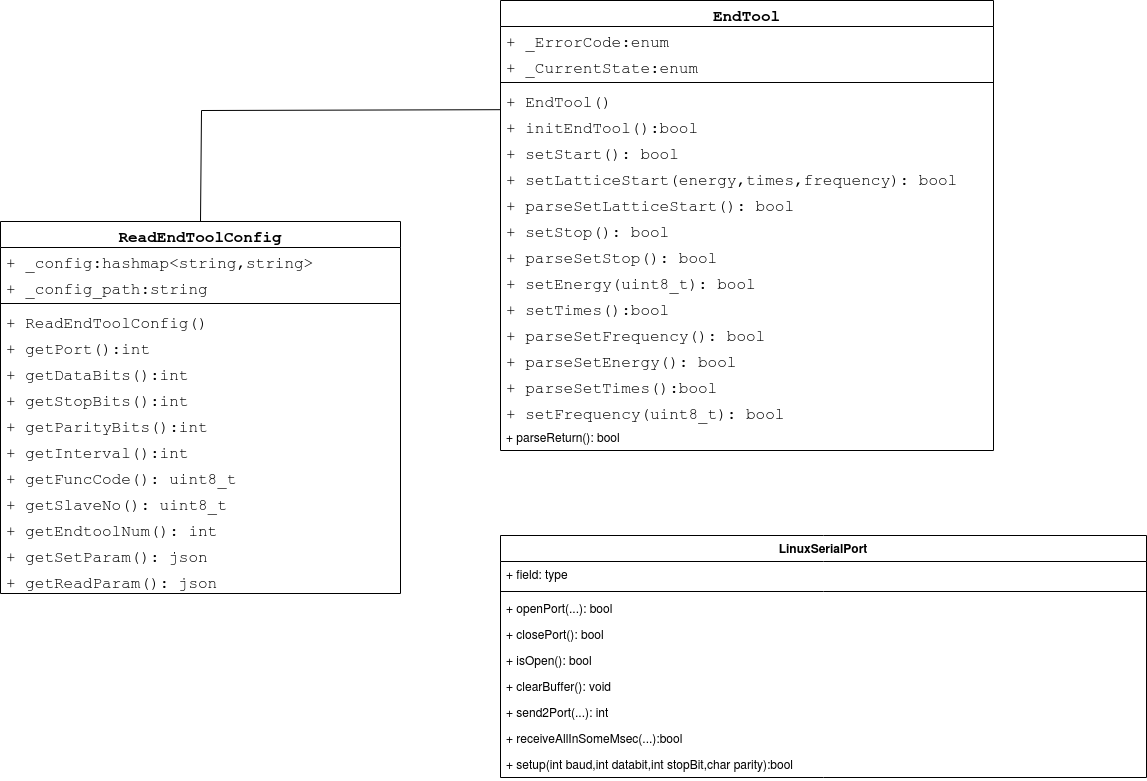

The diagram above was exported from draw.io. Its source (the exported page's mxGraphModel, read from the mxfile embedded in the PNG):
<mxGraphModel dx="1834" dy="1160" grid="1" gridSize="17" guides="1" tooltips="1" connect="1" arrows="1" fold="1" page="0" pageScale="1" pageWidth="827" pageHeight="1169" background="none" math="0" shadow="0">
  <root>
    <mxCell id="0" />
    <mxCell id="1" parent="0" />
    <mxCell id="4wPS-7Ne93dtyZCl3nmN-13" value="ReadEndToolConfig" style="swimlane;fontStyle=1;align=center;verticalAlign=top;childLayout=stackLayout;horizontal=1;startSize=26;horizontalStack=0;resizeParent=1;resizeParentMax=0;resizeLast=0;collapsible=1;marginBottom=0;whiteSpace=wrap;html=1;fontSize=16;fontFamily=Courier New;" parent="1" vertex="1">
      <mxGeometry x="-228" y="136" width="400" height="372" as="geometry" />
    </mxCell>
    <mxCell id="4wPS-7Ne93dtyZCl3nmN-14" value="+&lt;span style=&quot;white-space: pre; font-size: 16px;&quot;&gt; &lt;/span&gt;_config:hashmap&amp;lt;string,string&amp;gt;&lt;br style=&quot;font-size: 16px;&quot;&gt;" style="text;strokeColor=none;fillColor=none;align=left;verticalAlign=top;spacingLeft=4;spacingRight=4;overflow=hidden;rotatable=0;points=[[0,0.5],[1,0.5]];portConstraint=eastwest;whiteSpace=wrap;html=1;fontSize=16;fontFamily=Courier New;" parent="4wPS-7Ne93dtyZCl3nmN-13" vertex="1">
      <mxGeometry y="26" width="400" height="26" as="geometry" />
    </mxCell>
    <mxCell id="e2u0W59M-Ty689zqZCTz-7" value="+&lt;span style=&quot;border-color: var(--border-color); font-size: 16px;&quot;&gt; &lt;/span&gt;&lt;span style=&quot;font-size: 16px;&quot;&gt;_config_path:string&lt;/span&gt;" style="text;strokeColor=none;fillColor=none;align=left;verticalAlign=top;spacingLeft=4;spacingRight=4;overflow=hidden;rotatable=0;points=[[0,0.5],[1,0.5]];portConstraint=eastwest;whiteSpace=wrap;html=1;fontSize=16;fontFamily=Courier New;" parent="4wPS-7Ne93dtyZCl3nmN-13" vertex="1">
      <mxGeometry y="52" width="400" height="26" as="geometry" />
    </mxCell>
    <mxCell id="4wPS-7Ne93dtyZCl3nmN-15" value="" style="line;strokeWidth=1;fillColor=none;align=left;verticalAlign=middle;spacingTop=-1;spacingLeft=3;spacingRight=3;rotatable=0;labelPosition=right;points=[];portConstraint=eastwest;strokeColor=inherit;fontSize=16;fontFamily=Courier New;" parent="4wPS-7Ne93dtyZCl3nmN-13" vertex="1">
      <mxGeometry y="78" width="400" height="8" as="geometry" />
    </mxCell>
    <mxCell id="4wPS-7Ne93dtyZCl3nmN-16" value="+ ReadEndToolConfig()&lt;br style=&quot;font-size: 16px;&quot;&gt;&lt;br style=&quot;font-size: 16px;&quot;&gt;&lt;br style=&quot;font-size: 16px;&quot;&gt;&lt;br style=&quot;font-size: 16px;&quot;&gt;" style="text;strokeColor=none;fillColor=none;align=left;verticalAlign=top;spacingLeft=4;spacingRight=4;overflow=hidden;rotatable=0;points=[[0,0.5],[1,0.5]];portConstraint=eastwest;whiteSpace=wrap;html=1;fontSize=16;fontFamily=Courier New;" parent="4wPS-7Ne93dtyZCl3nmN-13" vertex="1">
      <mxGeometry y="86" width="400" height="26" as="geometry" />
    </mxCell>
    <mxCell id="e2u0W59M-Ty689zqZCTz-2" value="+&lt;span style=&quot;border-color: var(--border-color); font-size: 16px;&quot;&gt;&amp;nbsp;&lt;/span&gt;&lt;span style=&quot;font-size: 16px;&quot;&gt;getPort():int&lt;/span&gt;" style="text;strokeColor=none;fillColor=none;align=left;verticalAlign=top;spacingLeft=4;spacingRight=4;overflow=hidden;rotatable=0;points=[[0,0.5],[1,0.5]];portConstraint=eastwest;whiteSpace=wrap;html=1;fontSize=16;fontFamily=Courier New;" parent="4wPS-7Ne93dtyZCl3nmN-13" vertex="1">
      <mxGeometry y="112" width="400" height="26" as="geometry" />
    </mxCell>
    <mxCell id="e2u0W59M-Ty689zqZCTz-3" value="+&lt;span style=&quot;border-color: var(--border-color); font-size: 16px;&quot;&gt;&amp;nbsp;&lt;/span&gt;&lt;span style=&quot;font-size: 16px;&quot;&gt;getDataBits():int&lt;/span&gt;" style="text;strokeColor=none;fillColor=none;align=left;verticalAlign=top;spacingLeft=4;spacingRight=4;overflow=hidden;rotatable=0;points=[[0,0.5],[1,0.5]];portConstraint=eastwest;whiteSpace=wrap;html=1;fontSize=16;fontFamily=Courier New;" parent="4wPS-7Ne93dtyZCl3nmN-13" vertex="1">
      <mxGeometry y="138" width="400" height="26" as="geometry" />
    </mxCell>
    <mxCell id="e2u0W59M-Ty689zqZCTz-4" value="+&lt;span style=&quot;border-color: var(--border-color); font-size: 16px;&quot;&gt; &lt;/span&gt;&lt;span style=&quot;font-size: 16px;&quot;&gt;getStopBits():int&lt;/span&gt;" style="text;strokeColor=none;fillColor=none;align=left;verticalAlign=top;spacingLeft=4;spacingRight=4;overflow=hidden;rotatable=0;points=[[0,0.5],[1,0.5]];portConstraint=eastwest;whiteSpace=wrap;html=1;fontSize=16;fontFamily=Courier New;" parent="4wPS-7Ne93dtyZCl3nmN-13" vertex="1">
      <mxGeometry y="164" width="400" height="26" as="geometry" />
    </mxCell>
    <mxCell id="e2u0W59M-Ty689zqZCTz-5" value="+&amp;nbsp;&lt;span style=&quot;font-size: 16px;&quot;&gt;getParityBits():int&lt;/span&gt;" style="text;strokeColor=none;fillColor=none;align=left;verticalAlign=top;spacingLeft=4;spacingRight=4;overflow=hidden;rotatable=0;points=[[0,0.5],[1,0.5]];portConstraint=eastwest;whiteSpace=wrap;html=1;fontSize=16;fontFamily=Courier New;" parent="4wPS-7Ne93dtyZCl3nmN-13" vertex="1">
      <mxGeometry y="190" width="400" height="26" as="geometry" />
    </mxCell>
    <mxCell id="e2u0W59M-Ty689zqZCTz-6" value="+&lt;span style=&quot;border-color: var(--border-color); font-size: 16px;&quot;&gt; &lt;/span&gt;&lt;span style=&quot;font-size: 16px;&quot;&gt;getInterval():int&lt;/span&gt;" style="text;strokeColor=none;fillColor=none;align=left;verticalAlign=top;spacingLeft=4;spacingRight=4;overflow=hidden;rotatable=0;points=[[0,0.5],[1,0.5]];portConstraint=eastwest;whiteSpace=wrap;html=1;fontSize=16;fontFamily=Courier New;" parent="4wPS-7Ne93dtyZCl3nmN-13" vertex="1">
      <mxGeometry y="216" width="400" height="26" as="geometry" />
    </mxCell>
    <mxCell id="e2u0W59M-Ty689zqZCTz-14" value="+ getFuncCode(): uint8_t" style="text;strokeColor=none;fillColor=none;align=left;verticalAlign=top;spacingLeft=4;spacingRight=4;overflow=hidden;rotatable=0;points=[[0,0.5],[1,0.5]];portConstraint=eastwest;whiteSpace=wrap;html=1;fontSize=16;fontFamily=Courier New;" parent="4wPS-7Ne93dtyZCl3nmN-13" vertex="1">
      <mxGeometry y="242" width="400" height="26" as="geometry" />
    </mxCell>
    <mxCell id="e2u0W59M-Ty689zqZCTz-15" value="+ getSlaveNo(): uint8_t" style="text;strokeColor=none;fillColor=none;align=left;verticalAlign=top;spacingLeft=4;spacingRight=4;overflow=hidden;rotatable=0;points=[[0,0.5],[1,0.5]];portConstraint=eastwest;whiteSpace=wrap;html=1;fontSize=16;fontFamily=Courier New;" parent="4wPS-7Ne93dtyZCl3nmN-13" vertex="1">
      <mxGeometry y="268" width="400" height="26" as="geometry" />
    </mxCell>
    <mxCell id="e2u0W59M-Ty689zqZCTz-16" value="+ getEndtoolNum(): int" style="text;strokeColor=none;fillColor=none;align=left;verticalAlign=top;spacingLeft=4;spacingRight=4;overflow=hidden;rotatable=0;points=[[0,0.5],[1,0.5]];portConstraint=eastwest;whiteSpace=wrap;html=1;fontSize=16;fontFamily=Courier New;" parent="4wPS-7Ne93dtyZCl3nmN-13" vertex="1">
      <mxGeometry y="294" width="400" height="26" as="geometry" />
    </mxCell>
    <mxCell id="e2u0W59M-Ty689zqZCTz-17" value="+ getSetParam(): json" style="text;strokeColor=none;fillColor=none;align=left;verticalAlign=top;spacingLeft=4;spacingRight=4;overflow=hidden;rotatable=0;points=[[0,0.5],[1,0.5]];portConstraint=eastwest;whiteSpace=wrap;html=1;fontSize=16;fontFamily=Courier New;" parent="4wPS-7Ne93dtyZCl3nmN-13" vertex="1">
      <mxGeometry y="320" width="400" height="26" as="geometry" />
    </mxCell>
    <mxCell id="U_xupRtasTDxK6WUunK_-7" value="+ getReadParam(): json" style="text;strokeColor=none;fillColor=none;align=left;verticalAlign=top;spacingLeft=4;spacingRight=4;overflow=hidden;rotatable=0;points=[[0,0.5],[1,0.5]];portConstraint=eastwest;whiteSpace=wrap;html=1;fontSize=16;fontFamily=Courier New;" vertex="1" parent="4wPS-7Ne93dtyZCl3nmN-13">
      <mxGeometry y="346" width="400" height="26" as="geometry" />
    </mxCell>
    <mxCell id="4wPS-7Ne93dtyZCl3nmN-25" value="EndTool" style="swimlane;fontStyle=1;align=center;verticalAlign=top;childLayout=stackLayout;horizontal=1;startSize=26;horizontalStack=0;resizeParent=1;resizeParentMax=0;resizeLast=0;collapsible=1;marginBottom=0;whiteSpace=wrap;html=1;fontSize=16;fontFamily=Courier New;" parent="1" vertex="1">
      <mxGeometry x="272" y="-85" width="493" height="450" as="geometry" />
    </mxCell>
    <mxCell id="4wPS-7Ne93dtyZCl3nmN-26" value="+&lt;span style=&quot;white-space: pre; font-size: 16px;&quot;&gt; &lt;/span&gt;_ErrorCode:enum" style="text;strokeColor=none;fillColor=none;align=left;verticalAlign=top;spacingLeft=4;spacingRight=4;overflow=hidden;rotatable=0;points=[[0,0.5],[1,0.5]];portConstraint=eastwest;whiteSpace=wrap;html=1;fontSize=16;fontFamily=Courier New;" parent="4wPS-7Ne93dtyZCl3nmN-25" vertex="1">
      <mxGeometry y="26" width="493" height="26" as="geometry" />
    </mxCell>
    <mxCell id="4wPS-7Ne93dtyZCl3nmN-29" value="+ _CurrentState:enum" style="text;strokeColor=none;fillColor=none;align=left;verticalAlign=top;spacingLeft=4;spacingRight=4;overflow=hidden;rotatable=0;points=[[0,0.5],[1,0.5]];portConstraint=eastwest;whiteSpace=wrap;html=1;fontSize=16;fontFamily=Courier New;" parent="4wPS-7Ne93dtyZCl3nmN-25" vertex="1">
      <mxGeometry y="52" width="493" height="26" as="geometry" />
    </mxCell>
    <mxCell id="4wPS-7Ne93dtyZCl3nmN-27" value="" style="line;strokeWidth=1;fillColor=none;align=left;verticalAlign=middle;spacingTop=-1;spacingLeft=3;spacingRight=3;rotatable=0;labelPosition=right;points=[];portConstraint=eastwest;strokeColor=inherit;fontSize=16;fontFamily=Courier New;" parent="4wPS-7Ne93dtyZCl3nmN-25" vertex="1">
      <mxGeometry y="78" width="493" height="8" as="geometry" />
    </mxCell>
    <mxCell id="4wPS-7Ne93dtyZCl3nmN-28" value="+ EndTool()&lt;br style=&quot;font-size: 16px;&quot;&gt;" style="text;strokeColor=none;fillColor=none;align=left;verticalAlign=top;spacingLeft=4;spacingRight=4;overflow=hidden;rotatable=0;points=[[0,0.5],[1,0.5]];portConstraint=eastwest;whiteSpace=wrap;html=1;fontSize=16;fontFamily=Courier New;" parent="4wPS-7Ne93dtyZCl3nmN-25" vertex="1">
      <mxGeometry y="86" width="493" height="26" as="geometry" />
    </mxCell>
    <mxCell id="e2u0W59M-Ty689zqZCTz-8" value="+ initEndTool():bool&lt;br style=&quot;font-size: 16px;&quot;&gt;" style="text;strokeColor=none;fillColor=none;align=left;verticalAlign=top;spacingLeft=4;spacingRight=4;overflow=hidden;rotatable=0;points=[[0,0.5],[1,0.5]];portConstraint=eastwest;whiteSpace=wrap;html=1;fontSize=16;fontFamily=Courier New;" parent="4wPS-7Ne93dtyZCl3nmN-25" vertex="1">
      <mxGeometry y="112" width="493" height="26" as="geometry" />
    </mxCell>
    <mxCell id="e2u0W59M-Ty689zqZCTz-12" value="+ setStart(): bool" style="text;strokeColor=none;fillColor=none;align=left;verticalAlign=top;spacingLeft=4;spacingRight=4;overflow=hidden;rotatable=0;points=[[0,0.5],[1,0.5]];portConstraint=eastwest;whiteSpace=wrap;html=1;fontSize=16;fontFamily=Courier New;" parent="4wPS-7Ne93dtyZCl3nmN-25" vertex="1">
      <mxGeometry y="138" width="493" height="26" as="geometry" />
    </mxCell>
    <mxCell id="e2u0W59M-Ty689zqZCTz-22" value="+ setLatticeStart(energy,times,frequency): bool" style="text;strokeColor=none;fillColor=none;align=left;verticalAlign=top;spacingLeft=4;spacingRight=4;overflow=hidden;rotatable=0;points=[[0,0.5],[1,0.5]];portConstraint=eastwest;whiteSpace=wrap;html=1;fontSize=16;fontFamily=Courier New;" parent="4wPS-7Ne93dtyZCl3nmN-25" vertex="1">
      <mxGeometry y="164" width="493" height="26" as="geometry" />
    </mxCell>
    <mxCell id="e2u0W59M-Ty689zqZCTz-23" value="+ parseSetLatticeStart(): bool" style="text;strokeColor=none;fillColor=none;align=left;verticalAlign=top;spacingLeft=4;spacingRight=4;overflow=hidden;rotatable=0;points=[[0,0.5],[1,0.5]];portConstraint=eastwest;whiteSpace=wrap;html=1;fontSize=16;fontFamily=Courier New;" parent="4wPS-7Ne93dtyZCl3nmN-25" vertex="1">
      <mxGeometry y="190" width="493" height="26" as="geometry" />
    </mxCell>
    <mxCell id="U_xupRtasTDxK6WUunK_-1" value="+ setStop(): bool" style="text;strokeColor=none;fillColor=none;align=left;verticalAlign=top;spacingLeft=4;spacingRight=4;overflow=hidden;rotatable=0;points=[[0,0.5],[1,0.5]];portConstraint=eastwest;whiteSpace=wrap;html=1;fontSize=16;fontFamily=Courier New;" vertex="1" parent="4wPS-7Ne93dtyZCl3nmN-25">
      <mxGeometry y="216" width="493" height="26" as="geometry" />
    </mxCell>
    <mxCell id="U_xupRtasTDxK6WUunK_-4" value="+ parseSetStop(): bool" style="text;strokeColor=none;fillColor=none;align=left;verticalAlign=top;spacingLeft=4;spacingRight=4;overflow=hidden;rotatable=0;points=[[0,0.5],[1,0.5]];portConstraint=eastwest;whiteSpace=wrap;html=1;fontSize=16;fontFamily=Courier New;" vertex="1" parent="4wPS-7Ne93dtyZCl3nmN-25">
      <mxGeometry y="242" width="493" height="26" as="geometry" />
    </mxCell>
    <mxCell id="U_xupRtasTDxK6WUunK_-2" value="+ setEnergy(uint8_t): bool" style="text;strokeColor=none;fillColor=none;align=left;verticalAlign=top;spacingLeft=4;spacingRight=4;overflow=hidden;rotatable=0;points=[[0,0.5],[1,0.5]];portConstraint=eastwest;fontSize=16;fontFamily=Courier New;html=1;whiteSpace=wrap;labelBorderColor=none;labelBackgroundColor=none;fontColor=default;" vertex="1" parent="4wPS-7Ne93dtyZCl3nmN-25">
      <mxGeometry y="268" width="493" height="26" as="geometry" />
    </mxCell>
    <mxCell id="e2u0W59M-Ty689zqZCTz-9" value="+ setTimes():bool" style="text;strokeColor=none;fillColor=none;align=left;verticalAlign=top;spacingLeft=4;spacingRight=4;overflow=hidden;rotatable=0;points=[[0,0.5],[1,0.5]];portConstraint=eastwest;whiteSpace=wrap;html=1;fontSize=16;fontFamily=Courier New;" parent="4wPS-7Ne93dtyZCl3nmN-25" vertex="1">
      <mxGeometry y="294" width="493" height="26" as="geometry" />
    </mxCell>
    <mxCell id="U_xupRtasTDxK6WUunK_-6" value="+ parseSetFrequency(): bool" style="text;strokeColor=none;fillColor=none;align=left;verticalAlign=top;spacingLeft=4;spacingRight=4;overflow=hidden;rotatable=0;points=[[0,0.5],[1,0.5]];portConstraint=eastwest;whiteSpace=wrap;html=1;fontSize=16;fontFamily=Courier New;" vertex="1" parent="4wPS-7Ne93dtyZCl3nmN-25">
      <mxGeometry y="320" width="493" height="26" as="geometry" />
    </mxCell>
    <mxCell id="U_xupRtasTDxK6WUunK_-3" value="+ parseSetEnergy(): bool" style="text;strokeColor=none;fillColor=none;align=left;verticalAlign=top;spacingLeft=4;spacingRight=4;overflow=hidden;rotatable=0;points=[[0,0.5],[1,0.5]];portConstraint=eastwest;whiteSpace=wrap;html=1;fontSize=16;fontFamily=Courier New;" vertex="1" parent="4wPS-7Ne93dtyZCl3nmN-25">
      <mxGeometry y="346" width="493" height="26" as="geometry" />
    </mxCell>
    <mxCell id="e2u0W59M-Ty689zqZCTz-11" value="+ parseSetTimes():bool" style="text;strokeColor=none;fillColor=none;align=left;verticalAlign=top;spacingLeft=4;spacingRight=4;overflow=hidden;rotatable=0;points=[[0,0.5],[1,0.5]];portConstraint=eastwest;whiteSpace=wrap;html=1;fontSize=16;fontFamily=Courier New;" parent="4wPS-7Ne93dtyZCl3nmN-25" vertex="1">
      <mxGeometry y="372" width="493" height="26" as="geometry" />
    </mxCell>
    <mxCell id="U_xupRtasTDxK6WUunK_-5" value="+ setFrequency(uint8_t): bool" style="text;strokeColor=none;fillColor=none;align=left;verticalAlign=top;spacingLeft=4;spacingRight=4;overflow=hidden;rotatable=0;points=[[0,0.5],[1,0.5]];portConstraint=eastwest;whiteSpace=wrap;html=1;fontSize=16;fontFamily=Courier New;" vertex="1" parent="4wPS-7Ne93dtyZCl3nmN-25">
      <mxGeometry y="398" width="493" height="26" as="geometry" />
    </mxCell>
    <mxCell id="U_xupRtasTDxK6WUunK_-12" value="+ parseReturn(): bool" style="text;strokeColor=none;fillColor=none;align=left;verticalAlign=top;spacingLeft=4;spacingRight=4;overflow=hidden;rotatable=0;points=[[0,0.5],[1,0.5]];portConstraint=eastwest;whiteSpace=wrap;html=1;" vertex="1" parent="4wPS-7Ne93dtyZCl3nmN-25">
      <mxGeometry y="424" width="493" height="26" as="geometry" />
    </mxCell>
    <mxCell id="e2u0W59M-Ty689zqZCTz-21" value="" style="endArrow=none;html=1;rounded=0;exitX=0.5;exitY=0;exitDx=0;exitDy=0;entryX=-0.001;entryY=-0.108;entryDx=0;entryDy=0;entryPerimeter=0;fontFamily=Courier New;fontSize=16;" parent="1" source="4wPS-7Ne93dtyZCl3nmN-13" target="e2u0W59M-Ty689zqZCTz-8" edge="1">
      <mxGeometry width="50" height="50" relative="1" as="geometry">
        <mxPoint x="353" y="175" as="sourcePoint" />
        <mxPoint x="403" y="125" as="targetPoint" />
        <Array as="points">
          <mxPoint x="-27" y="25" />
        </Array>
      </mxGeometry>
    </mxCell>
    <mxCell id="U_xupRtasTDxK6WUunK_-13" value="LinuxSerialPort" style="swimlane;fontStyle=1;align=center;verticalAlign=top;childLayout=stackLayout;horizontal=1;startSize=26;horizontalStack=0;resizeParent=1;resizeParentMax=0;resizeLast=0;collapsible=1;marginBottom=0;whiteSpace=wrap;html=1;" vertex="1" parent="1">
      <mxGeometry x="272" y="450" width="646" height="242" as="geometry" />
    </mxCell>
    <mxCell id="U_xupRtasTDxK6WUunK_-14" value="+ field: type" style="text;strokeColor=none;fillColor=none;align=left;verticalAlign=top;spacingLeft=4;spacingRight=4;overflow=hidden;rotatable=0;points=[[0,0.5],[1,0.5]];portConstraint=eastwest;whiteSpace=wrap;html=1;" vertex="1" parent="U_xupRtasTDxK6WUunK_-13">
      <mxGeometry y="26" width="646" height="26" as="geometry" />
    </mxCell>
    <mxCell id="U_xupRtasTDxK6WUunK_-15" value="" style="line;strokeWidth=1;fillColor=none;align=left;verticalAlign=middle;spacingTop=-1;spacingLeft=3;spacingRight=3;rotatable=0;labelPosition=right;points=[];portConstraint=eastwest;strokeColor=inherit;" vertex="1" parent="U_xupRtasTDxK6WUunK_-13">
      <mxGeometry y="52" width="646" height="8" as="geometry" />
    </mxCell>
    <mxCell id="U_xupRtasTDxK6WUunK_-16" value="+ openPort(...): bool" style="text;strokeColor=none;fillColor=none;align=left;verticalAlign=top;spacingLeft=4;spacingRight=4;overflow=hidden;rotatable=0;points=[[0,0.5],[1,0.5]];portConstraint=eastwest;whiteSpace=wrap;html=1;" vertex="1" parent="U_xupRtasTDxK6WUunK_-13">
      <mxGeometry y="60" width="646" height="26" as="geometry" />
    </mxCell>
    <mxCell id="U_xupRtasTDxK6WUunK_-17" value="+ closePort(): bool" style="text;strokeColor=none;fillColor=none;align=left;verticalAlign=top;spacingLeft=4;spacingRight=4;overflow=hidden;rotatable=0;points=[[0,0.5],[1,0.5]];portConstraint=eastwest;whiteSpace=wrap;html=1;" vertex="1" parent="U_xupRtasTDxK6WUunK_-13">
      <mxGeometry y="86" width="646" height="26" as="geometry" />
    </mxCell>
    <mxCell id="U_xupRtasTDxK6WUunK_-18" value="+ isOpen(): bool" style="text;strokeColor=none;fillColor=none;align=left;verticalAlign=top;spacingLeft=4;spacingRight=4;overflow=hidden;rotatable=0;points=[[0,0.5],[1,0.5]];portConstraint=eastwest;whiteSpace=wrap;html=1;" vertex="1" parent="U_xupRtasTDxK6WUunK_-13">
      <mxGeometry y="112" width="646" height="26" as="geometry" />
    </mxCell>
    <mxCell id="U_xupRtasTDxK6WUunK_-19" value="+ clearBuffer(): void" style="text;strokeColor=none;fillColor=none;align=left;verticalAlign=top;spacingLeft=4;spacingRight=4;overflow=hidden;rotatable=0;points=[[0,0.5],[1,0.5]];portConstraint=eastwest;whiteSpace=wrap;html=1;" vertex="1" parent="U_xupRtasTDxK6WUunK_-13">
      <mxGeometry y="138" width="646" height="26" as="geometry" />
    </mxCell>
    <mxCell id="U_xupRtasTDxK6WUunK_-21" value="+ send2Port(...): int" style="text;strokeColor=none;fillColor=none;align=left;verticalAlign=top;spacingLeft=4;spacingRight=4;overflow=hidden;rotatable=0;points=[[0,0.5],[1,0.5]];portConstraint=eastwest;whiteSpace=wrap;html=1;" vertex="1" parent="U_xupRtasTDxK6WUunK_-13">
      <mxGeometry y="164" width="646" height="26" as="geometry" />
    </mxCell>
    <mxCell id="U_xupRtasTDxK6WUunK_-22" value="+ receiveAllInSomeMsec(...):bool&lt;br&gt;&lt;br&gt;&lt;pre style=&quot;margin-top:0px; margin-bottom:0px; margin-left:0px; margin-right:0px; -qt-block-indent:0; text-indent:0px;&quot;&gt;&lt;br&gt;&lt;/pre&gt;&lt;style type=&quot;text/css&quot;&gt;p, li { white-space: pre-wrap; }&lt;/style&gt;&lt;style type=&quot;text/css&quot;&gt;p, li { white-space: pre-wra&lt;/style&gt;" style="text;strokeColor=none;fillColor=none;align=left;verticalAlign=top;spacingLeft=4;spacingRight=4;overflow=hidden;rotatable=0;points=[[0,0.5],[1,0.5]];portConstraint=eastwest;whiteSpace=wrap;html=1;" vertex="1" parent="U_xupRtasTDxK6WUunK_-13">
      <mxGeometry y="190" width="646" height="26" as="geometry" />
    </mxCell>
    <mxCell id="U_xupRtasTDxK6WUunK_-23" value="+ setup(int baud,int databit,int stopBit,&lt;style type=&quot;text/css&quot;&gt;p, li { white-space: pre-wrap; }&lt;/style&gt;char parity):bool&lt;br&gt;&lt;style type=&quot;text/css&quot;&gt;p, li { white-space: pre-wrap&lt;/style&gt;&lt;br&gt;&lt;style type=&quot;text/css&quot;&gt;p, li { white-space: pre-wrap; }&lt;/style&gt;" style="text;strokeColor=none;fillColor=none;align=left;verticalAlign=top;spacingLeft=4;spacingRight=4;overflow=hidden;rotatable=0;points=[[0,0.5],[1,0.5]];portConstraint=eastwest;whiteSpace=wrap;html=1;" vertex="1" parent="U_xupRtasTDxK6WUunK_-13">
      <mxGeometry y="216" width="646" height="26" as="geometry" />
    </mxCell>
  </root>
</mxGraphModel>